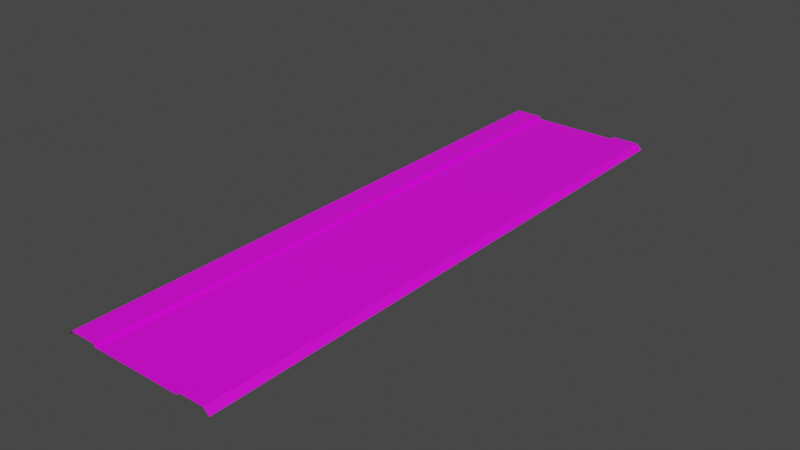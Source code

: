 # Source: RJs_Road_1_2_Basic_Segment.blend  (saved by Blender 2.92.15; exported with 4.5.12 LTS)
import bpy
from mathutils import Matrix  # noqa: F401  (used for matrix-valued properties, if any)

bpy.ops.wm.read_factory_settings(use_empty=True)
scene = bpy.context.scene
scene.name = 'Scene'

# ---- collections
col_collection = bpy.data.collections.new('Collection'); scene.collection.children.link(col_collection)

# ---- images (referenced by path relative to the original .blend; pixels are not part of the script)
import os
ASSET_DIR = os.environ.get("B2B_ASSET_DIR", "")  # directory of the original .blend (textures are referenced by path, not embedded)
HERE = os.path.dirname(os.path.abspath(__file__))  # packed textures are extracted next to this script under _unpacked/

def load_image(name, relpath, width, height, colorspace="sRGB"):
    """Load a texture the original file referenced (path relative to the .blend, or extracted next to this script)."""
    p = next((c for c in (os.path.join(HERE, relpath), os.path.join(ASSET_DIR, relpath)) if relpath and os.path.exists(c)), "")
    if p:
        img = bpy.data.images.load(p, check_existing=True)
        img.name = name
    else:  # same state as the original file: an image datablock whose file is absent (Cycles renders it pink)
        img = bpy.data.images.new(name, width, height)
        img.source = "FILE"
        img.filepath = "//" + (relpath or name)
    img.colorspace_settings.name = colorspace
    return img
img_rjs_road_basic_segment_s_d_png = load_image('RJs_Road Basic Segment_S_d.png', 'RJs_Road Basic Segment_S_d.png', 1024, 1024, 'sRGB')

# ---- materials (node trees are filled in below, after node groups)
mat_material_002 = bpy.data.materials.new('Material.002')
mat_material_002.use_transparent_shadow = False

# ---- material node trees
mat_material_002.use_nodes = True; mat_material_002.node_tree.nodes.clear()
_N = mat_material_002.node_tree.nodes; _L = mat_material_002.node_tree.links
n0 = _N.new('ShaderNodeBsdfPrincipled'); n0.name = 'Principled BSDF'; n0.location = (10, 300)
n0.distribution = 'GGX'
n0.subsurface_method = 'BURLEY'
n0.inputs[3].default_value = 1.45
n0.inputs[27].default_value = (0.0, 0.0, 0.0, 1.0)
n0.inputs[28].default_value = 1.0
n1 = _N.new('ShaderNodeOutputMaterial'); n1.name = 'Material Output'; n1.location = (300, 300)
n2 = _N.new('ShaderNodeTexImage'); n2.name = 'Image Texture'; n2.location = (-280, 280)
n2.image = img_rjs_road_basic_segment_s_d_png
_L.new(n0.outputs[0], n1.inputs[0])
_L.new(n2.outputs[0], n0.inputs[0])
n1.is_active_output = True

# ---- world
world_world = bpy.data.worlds.new('World'); scene.world = world_world
world_world.use_nodes = True; world_world.node_tree.nodes.clear()
_N = world_world.node_tree.nodes; _L = world_world.node_tree.links
n0 = _N.new('ShaderNodeOutputWorld'); n0.name = 'World Output'; n0.location = (300, 300)
n1 = _N.new('ShaderNodeBackground'); n1.name = 'Background'; n1.location = (10, 300)
n1.inputs[0].default_value = (0.05088, 0.05088, 0.05088, 1.0)
_L.new(n1.outputs[0], n0.inputs[0])
n0.is_active_output = True
world_world.color = (0.05088, 0.05088, 0.05088)
world_world.use_sun_shadow = False
world_world.sun_shadow_jitter_overblur = 0.0

# ---- meshes
me_plane = bpy.data.meshes.new('Plane')
me_plane.from_pydata([(5.0, 32.0, -0.3), (5.0, -32.0, -0.3), (5.0, 32.0, 0.001), (5.0, -32.0, 0.001), (8.0, 32.0, 0.001), (8.0, -32.0, 0.001), (8.6, 32.0, -0.6), (8.6, -32.0, -0.6), (5.0, -30.0, -0.3), (5.0, -28.0, -0.3), (5.0, -26.0, -0.3), (5.0, -24.0, -0.3), (5.0, -22.0, -0.3), (5.0, -20.0, -0.3), (5.0, -18.0, -0.3), (5.0, -16.0, -0.3), (5.0, -14.0, -0.3), (5.0, -12.0, -0.3), (5.0, -10.0, -0.3), (5.0, -8.0, -0.3), (5.0, -6.0, -0.3), (5.0, -4.0, -0.3), (5.0, -2.0, -0.3), (5.0, 7.55e-07, -0.3), (5.0, 2.0, -0.3), (5.0, 4.0, -0.3), (5.0, 6.0, -0.3), (5.0, 8.0, -0.3), (5.0, 10.0, -0.3), (5.0, 12.0, -0.3), (5.0, 14.0, -0.3), (5.0, 16.0, -0.3), (5.0, 18.0, -0.3), (5.0, 20.0, -0.3), (5.0, 22.0, -0.3), (5.0, 24.0, -0.3), (5.0, 26.0, -0.3), (5.0, 28.0, -0.3), (5.0, 30.0, -0.3), (5.0, -30.0, 0.001), (5.0, -28.0, 0.001), (5.0, -26.0, 0.001), (5.0, -24.0, 0.001), (5.0, -22.0, 0.001), (5.0, -20.0, 0.001), (5.0, -18.0, 0.001), (5.0, -16.0, 0.001), (5.0, -14.0, 0.001), (5.0, -12.0, 0.001), (5.0, -10.0, 0.001), (5.0, -8.0, 0.001), (5.0, -6.0, 0.001), (5.0, -4.0, 0.001), (5.0, -2.0, 0.001), (5.0, 7.55e-07, 0.001), (5.0, 2.0, 0.001), (5.0, 4.0, 0.001), (5.0, 6.0, 0.001), (5.0, 8.0, 0.001), (5.0, 10.0, 0.001), (5.0, 12.0, 0.001), (5.0, 14.0, 0.001), (5.0, 16.0, 0.001), (5.0, 18.0, 0.001), (5.0, 20.0, 0.001), (5.0, 22.0, 0.001), (5.0, 24.0, 0.001), (5.0, 26.0, 0.001), (5.0, 28.0, 0.001), (5.0, 30.0, 0.001), (8.0, -30.0, 0.001), (8.0, -28.0, 0.001), (8.0, -26.0, 0.001), (8.0, -24.0, 0.001), (8.0, -22.0, 0.001), (8.0, -20.0, 0.001), (8.0, -18.0, 0.001), (8.0, -16.0, 0.001), (8.0, -14.0, 0.001), (8.0, -12.0, 0.001), (8.0, -10.0, 0.001), (8.0, -8.0, 0.001), (8.0, -6.0, 0.001), (8.0, -4.0, 0.001), (8.0, -2.0, 0.001), (8.0, 1.208e-06, 0.001), (8.0, 2.0, 0.001), (8.0, 4.0, 0.001), (8.0, 6.0, 0.001), (8.0, 8.0, 0.001), (8.0, 10.0, 0.001), (8.0, 12.0, 0.001), (8.0, 14.0, 0.001), (8.0, 16.0, 0.001), (8.0, 18.0, 0.001), (8.0, 20.0, 0.001), (8.0, 22.0, 0.001), (8.0, 24.0, 0.001), (8.0, 26.0, 0.001), (8.0, 28.0, 0.001), (8.0, 30.0, 0.001), (8.6, -30.0, -0.6), (8.6, -28.0, -0.6), (8.6, -26.0, -0.6), (8.6, -24.0, -0.6), (8.6, -22.0, -0.6), (8.6, -20.0, -0.6), (8.6, -18.0, -0.6), (8.6, -16.0, -0.6), (8.6, -14.0, -0.6), (8.6, -12.0, -0.6), (8.6, -10.0, -0.6), (8.6, -8.0, -0.6), (8.6, -6.0, -0.6), (8.6, -4.0, -0.6), (8.6, -2.0, -0.6), (8.6, 1.299e-06, -0.6), (8.6, 2.0, -0.6), (8.6, 4.0, -0.6), (8.6, 6.0, -0.6), (8.6, 8.0, -0.6), (8.6, 10.0, -0.6), (8.6, 12.0, -0.6), (8.6, 14.0, -0.6), (8.6, 16.0, -0.6), (8.6, 18.0, -0.6), (8.6, 20.0, -0.6), (8.6, 22.0, -0.6), (8.6, 24.0, -0.6), (8.6, 26.0, -0.6), (8.6, 28.0, -0.6), (8.6, 30.0, -0.6), (-5.0, 32.0, -0.3), (4.085e-07, 32.0, -0.3), (-5.0, -32.0, -0.3), (1.007e-05, -32.0, -0.3), (-5.0, 32.0, 0.001), (-5.0, -32.0, 0.001), (-8.0, 32.0, 0.001), (-8.0, -32.0, 0.001), (-8.6, 32.0, -0.6), (-8.6, -32.0, -0.6), (-5.0, -30.0, -0.3), (-5.0, -28.0, -0.3), (-5.0, -26.0, -0.3), (-5.0, -24.0, -0.3), (-5.0, -22.0, -0.3), (-5.0, -20.0, -0.3), (-5.0, -18.0, -0.3), (-5.0, -16.0, -0.3), (-5.0, -14.0, -0.3), (-5.0, -12.0, -0.3), (-5.0, -10.0, -0.3), (-5.0, -8.0, -0.3), (-5.0, -6.0, -0.3), (-5.0, -4.0, -0.3), (-5.0, -2.0, -0.3), (-5.0, -7.55e-07, -0.3), (-5.0, 2.0, -0.3), (-5.0, 4.0, -0.3), (-5.0, 6.0, -0.3), (-5.0, 8.0, -0.3), (-5.0, 10.0, -0.3), (-5.0, 12.0, -0.3), (-5.0, 14.0, -0.3), (-5.0, 16.0, -0.3), (-5.0, 18.0, -0.3), (-5.0, 20.0, -0.3), (-5.0, 22.0, -0.3), (-5.0, 24.0, -0.3), (-5.0, 26.0, -0.3), (-5.0, 28.0, -0.3), (-5.0, 30.0, -0.3), (7.105e-07, 30.0, -0.3), (1.013e-06, 28.0, -0.3), (1.315e-06, 26.0, -0.3), (1.616e-06, 24.0, -0.3), (1.918e-06, 22.0, -0.3), (2.22e-06, 20.0, -0.3), (2.522e-06, 18.0, -0.3), (2.824e-06, 16.0, -0.3), (3.126e-06, 14.0, -0.3), (3.428e-06, 12.0, -0.3), (3.73e-06, 10.0, -0.3), (4.032e-06, 8.0, -0.3), (4.334e-06, 6.0, -0.3), (4.636e-06, 4.0, -0.3), (4.938e-06, 2.0, -0.3), (5.24e-06, 3.956e-13, -0.3), (5.542e-06, -2.0, -0.3), (5.844e-06, -4.0, -0.3), (6.146e-06, -6.0, -0.3), (6.448e-06, -8.0, -0.3), (6.75e-06, -10.0, -0.3), (7.052e-06, -12.0, -0.3), (7.354e-06, -14.0, -0.3), (7.656e-06, -16.0, -0.3), (7.958e-06, -18.0, -0.3), (8.26e-06, -20.0, -0.3), (8.562e-06, -22.0, -0.3), (8.864e-06, -24.0, -0.3), (9.166e-06, -26.0, -0.3), (9.468e-06, -28.0, -0.3), (9.77e-06, -30.0, -0.3), (-5.0, -30.0, 0.001), (-5.0, -28.0, 0.001), (-5.0, -26.0, 0.001), (-5.0, -24.0, 0.001), (-5.0, -22.0, 0.001), (-5.0, -20.0, 0.001), (-5.0, -18.0, 0.001), (-5.0, -16.0, 0.001), (-5.0, -14.0, 0.001), (-5.0, -12.0, 0.001), (-5.0, -10.0, 0.001), (-5.0, -8.0, 0.001), (-5.0, -6.0, 0.001), (-5.0, -4.0, 0.001), (-5.0, -2.0, 0.001), (-5.0, -7.55e-07, 0.001), (-5.0, 2.0, 0.001), (-5.0, 4.0, 0.001), (-5.0, 6.0, 0.001), (-5.0, 8.0, 0.001), (-5.0, 10.0, 0.001), (-5.0, 12.0, 0.001), (-5.0, 14.0, 0.001), (-5.0, 16.0, 0.001), (-5.0, 18.0, 0.001), (-5.0, 20.0, 0.001), (-5.0, 22.0, 0.001), (-5.0, 24.0, 0.001), (-5.0, 26.0, 0.001), (-5.0, 28.0, 0.001), (-5.0, 30.0, 0.001), (-8.0, -30.0, 0.001), (-8.0, -28.0, 0.001), (-8.0, -26.0, 0.001), (-8.0, -24.0, 0.001), (-8.0, -22.0, 0.001), (-8.0, -20.0, 0.001), (-8.0, -18.0, 0.001), (-8.0, -16.0, 0.001), (-8.0, -14.0, 0.001), (-8.0, -12.0, 0.001), (-8.0, -10.0, 0.001), (-8.0, -8.0, 0.001), (-8.0, -6.0, 0.001), (-8.0, -4.0, 0.001), (-8.0, -2.0, 0.001), (-8.0, -1.208e-06, 0.001), (-8.0, 2.0, 0.001), (-8.0, 4.0, 0.001), (-8.0, 6.0, 0.001), (-8.0, 8.0, 0.001), (-8.0, 10.0, 0.001), (-8.0, 12.0, 0.001), (-8.0, 14.0, 0.001), (-8.0, 16.0, 0.001), (-8.0, 18.0, 0.001), (-8.0, 20.0, 0.001), (-8.0, 22.0, 0.001), (-8.0, 24.0, 0.001), (-8.0, 26.0, 0.001), (-8.0, 28.0, 0.001), (-8.0, 30.0, 0.001), (-8.6, -30.0, -0.6), (-8.6, -28.0, -0.6), (-8.6, -26.0, -0.6), (-8.6, -24.0, -0.6), (-8.6, -22.0, -0.6), (-8.6, -20.0, -0.6), (-8.6, -18.0, -0.6), (-8.6, -16.0, -0.6), (-8.6, -14.0, -0.6), (-8.6, -12.0, -0.6), (-8.6, -10.0, -0.6), (-8.6, -8.0, -0.6), (-8.6, -6.0, -0.6), (-8.6, -4.0, -0.6), (-8.6, -2.0, -0.6), (-8.6, -1.299e-06, -0.6), (-8.6, 2.0, -0.6), (-8.6, 4.0, -0.6), (-8.6, 6.0, -0.6), (-8.6, 8.0, -0.6), (-8.6, 10.0, -0.6), (-8.6, 12.0, -0.6), (-8.6, 14.0, -0.6), (-8.6, 16.0, -0.6), (-8.6, 18.0, -0.6), (-8.6, 20.0, -0.6), (-8.6, 22.0, -0.6), (-8.6, 24.0, -0.6), (-8.6, 26.0, -0.6), (-8.6, 28.0, -0.6), (-8.6, 30.0, -0.6)], [], [(203, 1, 8), (1, 39, 8), (3, 70, 39), (5, 101, 70), (100, 6, 4), (99, 131, 100), (98, 130, 99), (97, 129, 98), (96, 128, 97), (95, 127, 96), (94, 126, 95), (93, 125, 94), (92, 124, 93), (91, 123, 92), (90, 122, 91), (89, 121, 90), (88, 120, 89), (87, 119, 88), (86, 118, 87), (85, 117, 86), (84, 116, 85), (83, 115, 84), (82, 114, 83), (81, 113, 82), (80, 112, 81), (79, 111, 80), (78, 110, 79), (77, 109, 78), (76, 108, 77), (75, 107, 76), (74, 106, 75), (73, 105, 74), (72, 104, 73), (71, 103, 72), (70, 102, 71), (69, 4, 2), (68, 100, 69), (67, 99, 68), (66, 98, 67), (65, 97, 66), (64, 96, 65), (63, 95, 64), (62, 94, 63), (61, 93, 62), (60, 92, 61), (59, 91, 60), (58, 90, 59), (57, 89, 58), (56, 88, 57), (55, 87, 56), (54, 86, 55), (53, 85, 54), (52, 84, 53), (51, 83, 52), (50, 82, 51), (49, 81, 50), (48, 80, 49), (47, 79, 48), (46, 78, 47), (45, 77, 46), (44, 76, 45), (43, 75, 44), (42, 74, 43), (41, 73, 42), (40, 72, 41), (39, 71, 40), (38, 2, 0), (37, 69, 38), (36, 68, 37), (35, 67, 36), (34, 66, 35), (33, 65, 34), (32, 64, 33), (31, 63, 32), (30, 62, 31), (29, 61, 30), (28, 60, 29), (27, 59, 28), (26, 58, 27), (25, 57, 26), (24, 56, 25), (23, 55, 24), (22, 54, 23), (21, 53, 22), (20, 52, 21), (19, 51, 20), (18, 50, 19), (17, 49, 18), (16, 48, 17), (15, 47, 16), (14, 46, 15), (13, 45, 14), (12, 44, 13), (11, 43, 12), (10, 42, 11), (9, 41, 10), (8, 40, 9), (133, 38, 0), (173, 37, 38), (174, 36, 37), (175, 35, 36), (176, 34, 35), (177, 33, 34), (178, 32, 33), (179, 31, 32), (180, 30, 31), (181, 29, 30), (182, 28, 29), (183, 27, 28), (184, 26, 27), (185, 25, 26), (186, 24, 25), (187, 23, 24), (188, 22, 23), (189, 21, 22), (190, 20, 21), (191, 19, 20), (192, 18, 19), (193, 17, 18), (194, 16, 17), (195, 15, 16), (196, 14, 15), (197, 13, 14), (198, 12, 13), (199, 11, 12), (200, 10, 11), (201, 9, 10), (202, 8, 9), (134, 203, 142), (204, 134, 142), (235, 137, 204), (266, 139, 235), (140, 265, 138), (296, 264, 265), (295, 263, 264), (294, 262, 263), (293, 261, 262), (292, 260, 261), (291, 259, 260), (290, 258, 259), (289, 257, 258), (288, 256, 257), (287, 255, 256), (286, 254, 255), (285, 253, 254), (284, 252, 253), (283, 251, 252), (282, 250, 251), (281, 249, 250), (280, 248, 249), (279, 247, 248), (278, 246, 247), (277, 245, 246), (276, 244, 245), (275, 243, 244), (274, 242, 243), (273, 241, 242), (272, 240, 241), (271, 239, 240), (270, 238, 239), (269, 237, 238), (268, 236, 237), (267, 235, 236), (138, 234, 136), (265, 233, 234), (264, 232, 233), (263, 231, 232), (262, 230, 231), (261, 229, 230), (260, 228, 229), (259, 227, 228), (258, 226, 227), (257, 225, 226), (256, 224, 225), (255, 223, 224), (254, 222, 223), (253, 221, 222), (252, 220, 221), (251, 219, 220), (250, 218, 219), (249, 217, 218), (248, 216, 217), (247, 215, 216), (246, 214, 215), (245, 213, 214), (244, 212, 213), (243, 211, 212), (242, 210, 211), (241, 209, 210), (240, 208, 209), (239, 207, 208), (238, 206, 207), (237, 205, 206), (236, 204, 205), (136, 172, 132), (234, 171, 172), (233, 170, 171), (232, 169, 170), (231, 168, 169), (230, 167, 168), (229, 166, 167), (228, 165, 166), (227, 164, 165), (226, 163, 164), (225, 162, 163), (224, 161, 162), (223, 160, 161), (222, 159, 160), (221, 158, 159), (220, 157, 158), (219, 156, 157), (218, 155, 156), (217, 154, 155), (216, 153, 154), (215, 152, 153), (214, 151, 152), (213, 150, 151), (212, 149, 150), (211, 148, 149), (210, 147, 148), (209, 146, 147), (208, 145, 146), (207, 144, 145), (206, 143, 144), (205, 142, 143), (172, 133, 132), (171, 173, 172), (170, 174, 171), (169, 175, 170), (168, 176, 169), (167, 177, 168), (166, 178, 167), (165, 179, 166), (164, 180, 165), (163, 181, 164), (162, 182, 163), (161, 183, 162), (160, 184, 161), (159, 185, 160), (158, 186, 159), (157, 187, 158), (156, 188, 157), (155, 189, 156), (154, 190, 155), (153, 191, 154), (152, 192, 153), (151, 193, 152), (150, 194, 151), (149, 195, 150), (148, 196, 149), (147, 197, 148), (146, 198, 147), (145, 199, 146), (144, 200, 145), (143, 201, 144), (142, 202, 143), (203, 135, 1), (1, 3, 39), (3, 5, 70), (5, 7, 101), (100, 131, 6), (99, 130, 131), (98, 129, 130), (97, 128, 129), (96, 127, 128), (95, 126, 127), (94, 125, 126), (93, 124, 125), (92, 123, 124), (91, 122, 123), (90, 121, 122), (89, 120, 121), (88, 119, 120), (87, 118, 119), (86, 117, 118), (85, 116, 117), (84, 115, 116), (83, 114, 115), (82, 113, 114), (81, 112, 113), (80, 111, 112), (79, 110, 111), (78, 109, 110), (77, 108, 109), (76, 107, 108), (75, 106, 107), (74, 105, 106), (73, 104, 105), (72, 103, 104), (71, 102, 103), (70, 101, 102), (69, 100, 4), (68, 99, 100), (67, 98, 99), (66, 97, 98), (65, 96, 97), (64, 95, 96), (63, 94, 95), (62, 93, 94), (61, 92, 93), (60, 91, 92), (59, 90, 91), (58, 89, 90), (57, 88, 89), (56, 87, 88), (55, 86, 87), (54, 85, 86), (53, 84, 85), (52, 83, 84), (51, 82, 83), (50, 81, 82), (49, 80, 81), (48, 79, 80), (47, 78, 79), (46, 77, 78), (45, 76, 77), (44, 75, 76), (43, 74, 75), (42, 73, 74), (41, 72, 73), (40, 71, 72), (39, 70, 71), (38, 69, 2), (37, 68, 69), (36, 67, 68), (35, 66, 67), (34, 65, 66), (33, 64, 65), (32, 63, 64), (31, 62, 63), (30, 61, 62), (29, 60, 61), (28, 59, 60), (27, 58, 59), (26, 57, 58), (25, 56, 57), (24, 55, 56), (23, 54, 55), (22, 53, 54), (21, 52, 53), (20, 51, 52), (19, 50, 51), (18, 49, 50), (17, 48, 49), (16, 47, 48), (15, 46, 47), (14, 45, 46), (13, 44, 45), (12, 43, 44), (11, 42, 43), (10, 41, 42), (9, 40, 41), (8, 39, 40), (133, 173, 38), (173, 174, 37), (174, 175, 36), (175, 176, 35), (176, 177, 34), (177, 178, 33), (178, 179, 32), (179, 180, 31), (180, 181, 30), (181, 182, 29), (182, 183, 28), (183, 184, 27), (184, 185, 26), (185, 186, 25), (186, 187, 24), (187, 188, 23), (188, 189, 22), (189, 190, 21), (190, 191, 20), (191, 192, 19), (192, 193, 18), (193, 194, 17), (194, 195, 16), (195, 196, 15), (196, 197, 14), (197, 198, 13), (198, 199, 12), (199, 200, 11), (200, 201, 10), (201, 202, 9), (202, 203, 8), (134, 135, 203), (204, 137, 134), (235, 139, 137), (266, 141, 139), (140, 296, 265), (296, 295, 264), (295, 294, 263), (294, 293, 262), (293, 292, 261), (292, 291, 260), (291, 290, 259), (290, 289, 258), (289, 288, 257), (288, 287, 256), (287, 286, 255), (286, 285, 254), (285, 284, 253), (284, 283, 252), (283, 282, 251), (282, 281, 250), (281, 280, 249), (280, 279, 248), (279, 278, 247), (278, 277, 246), (277, 276, 245), (276, 275, 244), (275, 274, 243), (274, 273, 242), (273, 272, 241), (272, 271, 240), (271, 270, 239), (270, 269, 238), (269, 268, 237), (268, 267, 236), (267, 266, 235), (138, 265, 234), (265, 264, 233), (264, 263, 232), (263, 262, 231), (262, 261, 230), (261, 260, 229), (260, 259, 228), (259, 258, 227), (258, 257, 226), (257, 256, 225), (256, 255, 224), (255, 254, 223), (254, 253, 222), (253, 252, 221), (252, 251, 220), (251, 250, 219), (250, 249, 218), (249, 248, 217), (248, 247, 216), (247, 246, 215), (246, 245, 214), (245, 244, 213), (244, 243, 212), (243, 242, 211), (242, 241, 210), (241, 240, 209), (240, 239, 208), (239, 238, 207), (238, 237, 206), (237, 236, 205), (236, 235, 204), (136, 234, 172), (234, 233, 171), (233, 232, 170), (232, 231, 169), (231, 230, 168), (230, 229, 167), (229, 228, 166), (228, 227, 165), (227, 226, 164), (226, 225, 163), (225, 224, 162), (224, 223, 161), (223, 222, 160), (222, 221, 159), (221, 220, 158), (220, 219, 157), (219, 218, 156), (218, 217, 155), (217, 216, 154), (216, 215, 153), (215, 214, 152), (214, 213, 151), (213, 212, 150), (212, 211, 149), (211, 210, 148), (210, 209, 147), (209, 208, 146), (208, 207, 145), (207, 206, 144), (206, 205, 143), (205, 204, 142), (172, 173, 133), (171, 174, 173), (170, 175, 174), (169, 176, 175), (168, 177, 176), (167, 178, 177), (166, 179, 178), (165, 180, 179), (164, 181, 180), (163, 182, 181), (162, 183, 182), (161, 184, 183), (160, 185, 184), (159, 186, 185), (158, 187, 186), (157, 188, 187), (156, 189, 188), (155, 190, 189), (154, 191, 190), (153, 192, 191), (152, 193, 192), (151, 194, 193), (150, 195, 194), (149, 196, 195), (148, 197, 196), (147, 198, 197), (146, 199, 198), (145, 200, 199), (144, 201, 200), (143, 202, 201), (142, 203, 202)])
_uv = me_plane.uv_layers.new(name='UVMap')
_uv.uv.foreach_set('vector', [0.5126, 0.03125, 0.5797, 0.0, 0.5797, 0.03125, 0.06654, 1.0, 0.06289, 0.9688, 0.06654, 0.9688, 0.05856, 0.0, 0.0009118, 0.03125, 0.05856, 0.03125, 0.01481, 0.0, 0.02807, 0.03125, 0.01481, 0.03125, 0.01481, 0.9688, 0.02807, 1.0, 0.01481, 1.0, 0.01481, 0.9375, 0.02807, 0.9688, 0.01481, 0.9688, 0.01481, 0.9062, 0.02807, 0.9375, 0.01481, 0.9375, 0.01481, 0.875, 0.02807, 0.9062, 0.01481, 0.9062, 0.01481, 0.8438, 0.02807, 0.875, 0.01481, 0.875, 0.01481, 0.8125, 0.02807, 0.8438, 0.01481, 0.8438, 0.01481, 0.7812, 0.02807, 0.8125, 0.01481, 0.8125, 0.01481, 0.75, 0.02807, 0.7812, 0.01481, 0.7812, 0.01481, 0.7188, 0.02807, 0.75, 0.01481, 0.75, 0.01481, 0.6875, 0.02807, 0.7188, 0.01481, 0.7188, 0.01481, 0.6562, 0.02807, 0.6875, 0.01481, 0.6875, 0.01481, 0.625, 0.02807, 0.6562, 0.01481, 0.6562, 0.01481, 0.5938, 0.02807, 0.625, 0.01481, 0.625, 0.01481, 0.5625, 0.02807, 0.5938, 0.01481, 0.5938, 0.01481, 0.5312, 0.02807, 0.5625, 0.01481, 0.5625, 0.01481, 0.5, 0.02807, 0.5312, 0.01481, 0.5312, 0.01481, 0.4688, 0.02807, 0.5, 0.01481, 0.5, 0.01481, 0.4375, 0.02807, 0.4688, 0.01481, 0.4688, 0.01481, 0.4062, 0.02807, 0.4375, 0.01481, 0.4375, 0.01481, 0.375, 0.02807, 0.4062, 0.01481, 0.4062, 0.01481, 0.3438, 0.02807, 0.375, 0.01481, 0.375, 0.01481, 0.3125, 0.02807, 0.3438, 0.01481, 0.3438, 0.01481, 0.2812, 0.02807, 0.3125, 0.01481, 0.3125, 0.01481, 0.25, 0.02807, 0.2812, 0.01481, 0.2812, 0.01481, 0.2188, 0.02807, 0.25, 0.01481, 0.25, 0.01481, 0.1875, 0.02807, 0.2188, 0.01481, 0.2188, 0.01481, 0.1562, 0.02807, 0.1875, 0.01481, 0.1875, 0.01481, 0.125, 0.02807, 0.1562, 0.01481, 0.1562, 0.01481, 0.09375, 0.02807, 0.125, 0.01481, 0.125, 0.01481, 0.0625, 0.02807, 0.09375, 0.01481, 0.09375, 0.01481, 0.03125, 0.02807, 0.0625, 0.01481, 0.0625, 0.05856, 0.9688, 0.0009118, 1.0, 0.05856, 1.0, 0.05856, 0.9375, 0.0009118, 0.9688, 0.05856, 0.9688, 0.05856, 0.9062, 0.0009118, 0.9375, 0.05856, 0.9375, 0.05856, 0.875, 0.0009118, 0.9062, 0.05856, 0.9062, 0.05856, 0.8438, 0.0009118, 0.875, 0.05856, 0.875, 0.05856, 0.8125, 0.0009118, 0.8438, 0.05856, 0.8438, 0.05856, 0.7812, 0.0009118, 0.8125, 0.05856, 0.8125, 0.05856, 0.75, 0.0009118, 0.7812, 0.05856, 0.7812, 0.05856, 0.7188, 0.0009118, 0.75, 0.05856, 0.75, 0.05856, 0.6875, 0.0009118, 0.7188, 0.05856, 0.7188, 0.05856, 0.6562, 0.0009118, 0.6875, 0.05856, 0.6875, 0.05856, 0.625, 0.0009118, 0.6562, 0.05856, 0.6562, 0.05856, 0.5938, 0.0009118, 0.625, 0.05856, 0.625, 0.05856, 0.5625, 0.0009118, 0.5938, 0.05856, 0.5938, 0.05856, 0.5312, 0.0009118, 0.5625, 0.05856, 0.5625, 0.05856, 0.5, 0.0009118, 0.5312, 0.05856, 0.5312, 0.05856, 0.4688, 0.0009118, 0.5, 0.05856, 0.5, 0.05856, 0.4375, 0.0009118, 0.4688, 0.05856, 0.4688, 0.05856, 0.4062, 0.0009118, 0.4375, 0.05856, 0.4375, 0.05856, 0.375, 0.0009118, 0.4062, 0.05856, 0.4062, 0.05856, 0.3438, 0.0009118, 0.375, 0.05856, 0.375, 0.05856, 0.3125, 0.0009118, 0.3438, 0.05856, 0.3438, 0.05856, 0.2812, 0.0009118, 0.3125, 0.05856, 0.3125, 0.05856, 0.25, 0.0009118, 0.2812, 0.05856, 0.2812, 0.05856, 0.2188, 0.0009118, 0.25, 0.05856, 0.25, 0.05856, 0.1875, 0.0009118, 0.2188, 0.05856, 0.2188, 0.05856, 0.1562, 0.0009118, 0.1875, 0.05856, 0.1875, 0.05856, 0.125, 0.0009118, 0.1562, 0.05856, 0.1562, 0.05856, 0.09375, 0.0009118, 0.125, 0.05856, 0.125, 0.05856, 0.0625, 0.0009118, 0.09375, 0.05856, 0.09375, 0.05856, 0.03125, 0.0009118, 0.0625, 0.05856, 0.0625, 0.06654, 0.03125, 0.06289, 0.0, 0.06654, 0.0, 0.06654, 0.0625, 0.06289, 0.03125, 0.06654, 0.03125, 0.06654, 0.09375, 0.06289, 0.0625, 0.06654, 0.0625, 0.06654, 0.125, 0.06289, 0.09375, 0.06654, 0.09375, 0.06654, 0.1562, 0.06289, 0.125, 0.06654, 0.125, 0.06654, 0.1875, 0.06289, 0.1562, 0.06654, 0.1562, 0.06654, 0.2188, 0.06289, 0.1875, 0.06654, 0.1875, 0.06654, 0.25, 0.06289, 0.2188, 0.06654, 0.2188, 0.06654, 0.2812, 0.06289, 0.25, 0.06654, 0.25, 0.06654, 0.3125, 0.06289, 0.2812, 0.06654, 0.2812, 0.06654, 0.3438, 0.06289, 0.3125, 0.06654, 0.3125, 0.06654, 0.375, 0.06289, 0.3438, 0.06654, 0.3438, 0.06654, 0.4062, 0.06289, 0.375, 0.06654, 0.375, 0.06654, 0.4375, 0.06289, 0.4062, 0.06654, 0.4062, 0.06654, 0.4688, 0.06289, 0.4375, 0.06654, 0.4375, 0.06654, 0.5, 0.06289, 0.4688, 0.06654, 0.4688, 0.06654, 0.5312, 0.06289, 0.5, 0.06654, 0.5, 0.06654, 0.5625, 0.06289, 0.5312, 0.06654, 0.5312, 0.06654, 0.5938, 0.06289, 0.5625, 0.06654, 0.5625, 0.06654, 0.625, 0.06289, 0.5938, 0.06654, 0.5938, 0.06654, 0.6562, 0.06289, 0.625, 0.06654, 0.625, 0.06654, 0.6875, 0.06289, 0.6562, 0.06654, 0.6562, 0.06654, 0.7188, 0.06289, 0.6875, 0.06654, 0.6875, 0.06654, 0.75, 0.06289, 0.7188, 0.06654, 0.7188, 0.06654, 0.7812, 0.06289, 0.75, 0.06654, 0.75, 0.06654, 0.8125, 0.06289, 0.7812, 0.06654, 0.7812, 0.06654, 0.8438, 0.06289, 0.8125, 0.06654, 0.8125, 0.06654, 0.875, 0.06289, 0.8438, 0.06654, 0.8438, 0.06654, 0.9062, 0.06289, 0.875, 0.06654, 0.875, 0.06654, 0.9375, 0.06289, 0.9062, 0.06654, 0.9062, 0.06654, 0.9688, 0.06289, 0.9375, 0.06654, 0.9375, 0.5126, 1.0, 0.5797, 0.9688, 0.5797, 1.0, 0.5126, 0.9688, 0.5797, 0.9375, 0.5797, 0.9688, 0.5126, 0.9375, 0.5797, 0.9062, 0.5797, 0.9375, 0.5126, 0.9062, 0.5797, 0.875, 0.5797, 0.9062, 0.5126, 0.875, 0.5797, 0.8438, 0.5797, 0.875, 0.5126, 0.8438, 0.5797, 0.8125, 0.5797, 0.8438, 0.5126, 0.8125, 0.5797, 0.7812, 0.5797, 0.8125, 0.5126, 0.7812, 0.5797, 0.75, 0.5797, 0.7812, 0.5126, 0.75, 0.5797, 0.7188, 0.5797, 0.75, 0.5126, 0.7188, 0.5797, 0.6875, 0.5797, 0.7188, 0.5126, 0.6875, 0.5797, 0.6562, 0.5797, 0.6875, 0.5126, 0.6562, 0.5797, 0.625, 0.5797, 0.6562, 0.5126, 0.625, 0.5797, 0.5938, 0.5797, 0.625, 0.5126, 0.5938, 0.5797, 0.5625, 0.5797, 0.5938, 0.5126, 0.5625, 0.5797, 0.5312, 0.5797, 0.5625, 0.5126, 0.5312, 0.5797, 0.5, 0.5797, 0.5312, 0.5126, 0.5, 0.5797, 0.4688, 0.5797, 0.5, 0.5126, 0.4688, 0.5797, 0.4375, 0.5797, 0.4688, 0.5126, 0.4375, 0.5797, 0.4062, 0.5797, 0.4375, 0.5126, 0.4062, 0.5797, 0.375, 0.5797, 0.4062, 0.5126, 0.375, 0.5797, 0.3438, 0.5797, 0.375, 0.5126, 0.3438, 0.5797, 0.3125, 0.5797, 0.3438, 0.5126, 0.3125, 0.5797, 0.2812, 0.5797, 0.3125, 0.5126, 0.2812, 0.5797, 0.25, 0.5797, 0.2812, 0.5126, 0.25, 0.5797, 0.2188, 0.5797, 0.25, 0.5126, 0.2188, 0.5797, 0.1875, 0.5797, 0.2188, 0.5126, 0.1875, 0.5797, 0.1562, 0.5797, 0.1875, 0.5126, 0.1562, 0.5797, 0.125, 0.5797, 0.1562, 0.5126, 0.125, 0.5797, 0.09375, 0.5797, 0.125, 0.5126, 0.09375, 0.5797, 0.0625, 0.5797, 0.09375, 0.5126, 0.0625, 0.5797, 0.03125, 0.5797, 0.0625, 0.4455, 0.0, 0.5126, 0.03125, 0.4455, 0.03125, 0.05925, 0.03125, 0.06289, 0.0, 0.06289, 0.03125, 0.0009118, 0.03125, 0.05856, 0.0, 0.05856, 0.03125, 0.01481, 0.9688, 0.00155, 1.0, 0.00155, 0.9688, 0.01481, 0.0, 0.00155, 0.03125, 0.00155, 0.0, 0.01481, 0.03125, 0.00155, 0.0625, 0.00155, 0.03125, 0.01481, 0.0625, 0.00155, 0.09375, 0.00155, 0.0625, 0.01481, 0.09375, 0.00155, 0.125, 0.00155, 0.09375, 0.01481, 0.125, 0.00155, 0.1562, 0.00155, 0.125, 0.01481, 0.1562, 0.00155, 0.1875, 0.00155, 0.1562, 0.01481, 0.1875, 0.00155, 0.2188, 0.00155, 0.1875, 0.01481, 0.2188, 0.00155, 0.25, 0.00155, 0.2188, 0.01481, 0.25, 0.00155, 0.2812, 0.00155, 0.25, 0.01481, 0.2812, 0.00155, 0.3125, 0.00155, 0.2812, 0.01481, 0.3125, 0.00155, 0.3438, 0.00155, 0.3125, 0.01481, 0.3438, 0.00155, 0.375, 0.00155, 0.3438, 0.01481, 0.375, 0.00155, 0.4062, 0.00155, 0.375, 0.01481, 0.4062, 0.00155, 0.4375, 0.00155, 0.4062, 0.01481, 0.4375, 0.00155, 0.4688, 0.00155, 0.4375, 0.01481, 0.4688, 0.00155, 0.5, 0.00155, 0.4688, 0.01481, 0.5, 0.00155, 0.5312, 0.00155, 0.5, 0.01481, 0.5312, 0.00155, 0.5625, 0.00155, 0.5312, 0.01481, 0.5625, 0.00155, 0.5938, 0.00155, 0.5625, 0.01481, 0.5938, 0.00155, 0.625, 0.00155, 0.5938, 0.01481, 0.625, 0.00155, 0.6562, 0.00155, 0.625, 0.01481, 0.6562, 0.00155, 0.6875, 0.00155, 0.6562, 0.01481, 0.6875, 0.00155, 0.7188, 0.00155, 0.6875, 0.01481, 0.7188, 0.00155, 0.75, 0.00155, 0.7188, 0.01481, 0.75, 0.00155, 0.7812, 0.00155, 0.75, 0.01481, 0.7812, 0.00155, 0.8125, 0.00155, 0.7812, 0.01481, 0.8125, 0.00155, 0.8438, 0.00155, 0.8125, 0.01481, 0.8438, 0.00155, 0.875, 0.00155, 0.8438, 0.01481, 0.875, 0.00155, 0.9062, 0.00155, 0.875, 0.01481, 0.9062, 0.00155, 0.9375, 0.00155, 0.9062, 0.01481, 0.9375, 0.00155, 0.9688, 0.00155, 0.9375, 0.0009118, 1.0, 0.05856, 0.9688, 0.05856, 1.0, 0.0009118, 0.9688, 0.05856, 0.9375, 0.05856, 0.9688, 0.0009118, 0.9375, 0.05856, 0.9062, 0.05856, 0.9375, 0.0009118, 0.9062, 0.05856, 0.875, 0.05856, 0.9062, 0.0009118, 0.875, 0.05856, 0.8438, 0.05856, 0.875, 0.0009118, 0.8438, 0.05856, 0.8125, 0.05856, 0.8438, 0.0009118, 0.8125, 0.05856, 0.7812, 0.05856, 0.8125, 0.0009118, 0.7812, 0.05856, 0.75, 0.05856, 0.7812, 0.0009118, 0.75, 0.05856, 0.7188, 0.05856, 0.75, 0.0009118, 0.7188, 0.05856, 0.6875, 0.05856, 0.7188, 0.0009118, 0.6875, 0.05856, 0.6562, 0.05856, 0.6875, 0.0009118, 0.6562, 0.05856, 0.625, 0.05856, 0.6562, 0.0009118, 0.625, 0.05856, 0.5938, 0.05856, 0.625, 0.0009118, 0.5938, 0.05856, 0.5625, 0.05856, 0.5938, 0.0009118, 0.5625, 0.05856, 0.5312, 0.05856, 0.5625, 0.0009118, 0.5312, 0.05856, 0.5, 0.05856, 0.5312, 0.0009118, 0.5, 0.05856, 0.4688, 0.05856, 0.5, 0.0009118, 0.4688, 0.05856, 0.4375, 0.05856, 0.4688, 0.0009118, 0.4375, 0.05856, 0.4062, 0.05856, 0.4375, 0.0009118, 0.4062, 0.05856, 0.375, 0.05856, 0.4062, 0.0009118, 0.375, 0.05856, 0.3438, 0.05856, 0.375, 0.0009118, 0.3438, 0.05856, 0.3125, 0.05856, 0.3438, 0.0009118, 0.3125, 0.05856, 0.2812, 0.05856, 0.3125, 0.0009118, 0.2812, 0.05856, 0.25, 0.05856, 0.2812, 0.0009118, 0.25, 0.05856, 0.2188, 0.05856, 0.25, 0.0009118, 0.2188, 0.05856, 0.1875, 0.05856, 0.2188, 0.0009118, 0.1875, 0.05856, 0.1562, 0.05856, 0.1875, 0.0009118, 0.1562, 0.05856, 0.125, 0.05856, 0.1562, 0.0009118, 0.125, 0.05856, 0.09375, 0.05856, 0.125, 0.0009118, 0.09375, 0.05856, 0.0625, 0.05856, 0.09375, 0.0009118, 0.0625, 0.05856, 0.03125, 0.05856, 0.0625, 0.05925, 1.0, 0.06289, 0.9688, 0.06289, 1.0, 0.05925, 0.9688, 0.06289, 0.9375, 0.06289, 0.9688, 0.05925, 0.9375, 0.06289, 0.9062, 0.06289, 0.9375, 0.05925, 0.9062, 0.06289, 0.875, 0.06289, 0.9062, 0.05925, 0.875, 0.06289, 0.8438, 0.06289, 0.875, 0.05925, 0.8438, 0.06289, 0.8125, 0.06289, 0.8438, 0.05925, 0.8125, 0.06289, 0.7812, 0.06289, 0.8125, 0.05925, 0.7812, 0.06289, 0.75, 0.06289, 0.7812, 0.05925, 0.75, 0.06289, 0.7188, 0.06289, 0.75, 0.05925, 0.7188, 0.06289, 0.6875, 0.06289, 0.7188, 0.05925, 0.6875, 0.06289, 0.6562, 0.06289, 0.6875, 0.05925, 0.6562, 0.06289, 0.625, 0.06289, 0.6562, 0.05925, 0.625, 0.06289, 0.5938, 0.06289, 0.625, 0.05925, 0.5938, 0.06289, 0.5625, 0.06289, 0.5938, 0.05925, 0.5625, 0.06289, 0.5312, 0.06289, 0.5625, 0.05925, 0.5312, 0.06289, 0.5, 0.06289, 0.5312, 0.05925, 0.5, 0.06289, 0.4688, 0.06289, 0.5, 0.05925, 0.4688, 0.06289, 0.4375, 0.06289, 0.4688, 0.05925, 0.4375, 0.06289, 0.4062, 0.06289, 0.4375, 0.05925, 0.4062, 0.06289, 0.375, 0.06289, 0.4062, 0.05925, 0.375, 0.06289, 0.3438, 0.06289, 0.375, 0.05925, 0.3438, 0.06289, 0.3125, 0.06289, 0.3438, 0.05925, 0.3125, 0.06289, 0.2812, 0.06289, 0.3125, 0.05925, 0.2812, 0.06289, 0.25, 0.06289, 0.2812, 0.05925, 0.25, 0.06289, 0.2188, 0.06289, 0.25, 0.05925, 0.2188, 0.06289, 0.1875, 0.06289, 0.2188, 0.05925, 0.1875, 0.06289, 0.1562, 0.06289, 0.1875, 0.05925, 0.1562, 0.06289, 0.125, 0.06289, 0.1562, 0.05925, 0.125, 0.06289, 0.09375, 0.06289, 0.125, 0.05925, 0.09375, 0.06289, 0.0625, 0.06289, 0.09375, 0.05925, 0.0625, 0.06289, 0.03125, 0.06289, 0.0625, 0.4455, 0.9688, 0.5126, 1.0, 0.4455, 1.0, 0.4455, 0.9375, 0.5126, 0.9688, 0.4455, 0.9688, 0.4455, 0.9062, 0.5126, 0.9375, 0.4455, 0.9375, 0.4455, 0.875, 0.5126, 0.9062, 0.4455, 0.9062, 0.4455, 0.8438, 0.5126, 0.875, 0.4455, 0.875, 0.4455, 0.8125, 0.5126, 0.8438, 0.4455, 0.8438, 0.4455, 0.7812, 0.5126, 0.8125, 0.4455, 0.8125, 0.4455, 0.75, 0.5126, 0.7812, 0.4455, 0.7812, 0.4455, 0.7188, 0.5126, 0.75, 0.4455, 0.75, 0.4455, 0.6875, 0.5126, 0.7188, 0.4455, 0.7188, 0.4455, 0.6562, 0.5126, 0.6875, 0.4455, 0.6875, 0.4455, 0.625, 0.5126, 0.6562, 0.4455, 0.6562, 0.4455, 0.5938, 0.5126, 0.625, 0.4455, 0.625, 0.4455, 0.5625, 0.5126, 0.5938, 0.4455, 0.5938, 0.4455, 0.5312, 0.5126, 0.5625, 0.4455, 0.5625, 0.4455, 0.5, 0.5126, 0.5312, 0.4455, 0.5312, 0.4455, 0.4688, 0.5126, 0.5, 0.4455, 0.5, 0.4455, 0.4375, 0.5126, 0.4688, 0.4455, 0.4688, 0.4455, 0.4062, 0.5126, 0.4375, 0.4455, 0.4375, 0.4455, 0.375, 0.5126, 0.4062, 0.4455, 0.4062, 0.4455, 0.3438, 0.5126, 0.375, 0.4455, 0.375, 0.4455, 0.3125, 0.5126, 0.3438, 0.4455, 0.3438, 0.4455, 0.2812, 0.5126, 0.3125, 0.4455, 0.3125, 0.4455, 0.25, 0.5126, 0.2812, 0.4455, 0.2812, 0.4455, 0.2188, 0.5126, 0.25, 0.4455, 0.25, 0.4455, 0.1875, 0.5126, 0.2188, 0.4455, 0.2188, 0.4455, 0.1562, 0.5126, 0.1875, 0.4455, 0.1875, 0.4455, 0.125, 0.5126, 0.1562, 0.4455, 0.1562, 0.4455, 0.09375, 0.5126, 0.125, 0.4455, 0.125, 0.4455, 0.0625, 0.5126, 0.09375, 0.4455, 0.09375, 0.4455, 0.03125, 0.5126, 0.0625, 0.4455, 0.0625, 0.5126, 0.03125, 0.5126, 0.0, 0.5797, 0.0, 0.06654, 1.0, 0.06289, 1.0, 0.06289, 0.9688, 0.05856, 0.0, 0.0009118, 0.0, 0.0009118, 0.03125, 0.01481, 0.0, 0.02807, 0.0, 0.02807, 0.03125, 0.01481, 0.9688, 0.02807, 0.9688, 0.02807, 1.0, 0.01481, 0.9375, 0.02807, 0.9375, 0.02807, 0.9688, 0.01481, 0.9062, 0.02807, 0.9062, 0.02807, 0.9375, 0.01481, 0.875, 0.02807, 0.875, 0.02807, 0.9062, 0.01481, 0.8438, 0.02807, 0.8438, 0.02807, 0.875, 0.01481, 0.8125, 0.02807, 0.8125, 0.02807, 0.8438, 0.01481, 0.7812, 0.02807, 0.7812, 0.02807, 0.8125, 0.01481, 0.75, 0.02807, 0.75, 0.02807, 0.7812, 0.01481, 0.7188, 0.02807, 0.7188, 0.02807, 0.75, 0.01481, 0.6875, 0.02807, 0.6875, 0.02807, 0.7188, 0.01481, 0.6562, 0.02807, 0.6562, 0.02807, 0.6875, 0.01481, 0.625, 0.02807, 0.625, 0.02807, 0.6562, 0.01481, 0.5938, 0.02807, 0.5938, 0.02807, 0.625, 0.01481, 0.5625, 0.02807, 0.5625, 0.02807, 0.5938, 0.01481, 0.5312, 0.02807, 0.5312, 0.02807, 0.5625, 0.01481, 0.5, 0.02807, 0.5, 0.02807, 0.5312, 0.01481, 0.4688, 0.02807, 0.4688, 0.02807, 0.5, 0.01481, 0.4375, 0.02807, 0.4375, 0.02807, 0.4688, 0.01481, 0.4062, 0.02807, 0.4062, 0.02807, 0.4375, 0.01481, 0.375, 0.02807, 0.375, 0.02807, 0.4062, 0.01481, 0.3438, 0.02807, 0.3438, 0.02807, 0.375, 0.01481, 0.3125, 0.02807, 0.3125, 0.02807, 0.3438, 0.01481, 0.2812, 0.02807, 0.2812, 0.02807, 0.3125, 0.01481, 0.25, 0.02807, 0.25, 0.02807, 0.2812, 0.01481, 0.2188, 0.02807, 0.2188, 0.02807, 0.25, 0.01481, 0.1875, 0.02807, 0.1875, 0.02807, 0.2188, 0.01481, 0.1562, 0.02807, 0.1562, 0.02807, 0.1875, 0.01481, 0.125, 0.02807, 0.125, 0.02807, 0.1562, 0.01481, 0.09375, 0.02807, 0.09375, 0.02807, 0.125, 0.01481, 0.0625, 0.02807, 0.0625, 0.02807, 0.09375, 0.01481, 0.03125, 0.02807, 0.03125, 0.02807, 0.0625, 0.05856, 0.9688, 0.0009118, 0.9688, 0.0009118, 1.0, 0.05856, 0.9375, 0.0009118, 0.9375, 0.0009118, 0.9688, 0.05856, 0.9062, 0.0009118, 0.9062, 0.0009118, 0.9375, 0.05856, 0.875, 0.0009118, 0.875, 0.0009118, 0.9062, 0.05856, 0.8438, 0.0009118, 0.8438, 0.0009118, 0.875, 0.05856, 0.8125, 0.0009118, 0.8125, 0.0009118, 0.8438, 0.05856, 0.7812, 0.0009118, 0.7812, 0.0009118, 0.8125, 0.05856, 0.75, 0.0009118, 0.75, 0.0009118, 0.7812, 0.05856, 0.7188, 0.0009118, 0.7188, 0.0009118, 0.75, 0.05856, 0.6875, 0.0009118, 0.6875, 0.0009118, 0.7188, 0.05856, 0.6562, 0.0009118, 0.6562, 0.0009118, 0.6875, 0.05856, 0.625, 0.0009118, 0.625, 0.0009118, 0.6562, 0.05856, 0.5938, 0.0009118, 0.5938, 0.0009118, 0.625, 0.05856, 0.5625, 0.0009118, 0.5625, 0.0009118, 0.5938, 0.05856, 0.5312, 0.0009118, 0.5312, 0.0009118, 0.5625, 0.05856, 0.5, 0.0009118, 0.5, 0.0009118, 0.5312, 0.05856, 0.4688, 0.0009118, 0.4688, 0.0009118, 0.5, 0.05856, 0.4375, 0.0009118, 0.4375, 0.0009118, 0.4688, 0.05856, 0.4062, 0.0009118, 0.4062, 0.0009118, 0.4375, 0.05856, 0.375, 0.0009118, 0.375, 0.0009118, 0.4062, 0.05856, 0.3438, 0.0009118, 0.3438, 0.0009118, 0.375, 0.05856, 0.3125, 0.0009118, 0.3125, 0.0009118, 0.3438, 0.05856, 0.2812, 0.0009118, 0.2812, 0.0009118, 0.3125, 0.05856, 0.25, 0.0009118, 0.25, 0.0009118, 0.2812, 0.05856, 0.2188, 0.0009118, 0.2188, 0.0009118, 0.25, 0.05856, 0.1875, 0.0009118, 0.1875, 0.0009118, 0.2188, 0.05856, 0.1562, 0.0009118, 0.1562, 0.0009118, 0.1875, 0.05856, 0.125, 0.0009118, 0.125, 0.0009118, 0.1562, 0.05856, 0.09375, 0.0009118, 0.09375, 0.0009118, 0.125, 0.05856, 0.0625, 0.0009118, 0.0625, 0.0009118, 0.09375, 0.05856, 0.03125, 0.0009118, 0.03125, 0.0009118, 0.0625, 0.06654, 0.03125, 0.06289, 0.03125, 0.06289, 0.0, 0.06654, 0.0625, 0.06289, 0.0625, 0.06289, 0.03125, 0.06654, 0.09375, 0.06289, 0.09375, 0.06289, 0.0625, 0.06654, 0.125, 0.06289, 0.125, 0.06289, 0.09375, 0.06654, 0.1562, 0.06289, 0.1562, 0.06289, 0.125, 0.06654, 0.1875, 0.06289, 0.1875, 0.06289, 0.1562, 0.06654, 0.2188, 0.06289, 0.2188, 0.06289, 0.1875, 0.06654, 0.25, 0.06289, 0.25, 0.06289, 0.2188, 0.06654, 0.2812, 0.06289, 0.2812, 0.06289, 0.25, 0.06654, 0.3125, 0.06289, 0.3125, 0.06289, 0.2812, 0.06654, 0.3438, 0.06289, 0.3438, 0.06289, 0.3125, 0.06654, 0.375, 0.06289, 0.375, 0.06289, 0.3438, 0.06654, 0.4062, 0.06289, 0.4062, 0.06289, 0.375, 0.06654, 0.4375, 0.06289, 0.4375, 0.06289, 0.4062, 0.06654, 0.4688, 0.06289, 0.4688, 0.06289, 0.4375, 0.06654, 0.5, 0.06289, 0.5, 0.06289, 0.4688, 0.06654, 0.5312, 0.06289, 0.5312, 0.06289, 0.5, 0.06654, 0.5625, 0.06289, 0.5625, 0.06289, 0.5312, 0.06654, 0.5938, 0.06289, 0.5938, 0.06289, 0.5625, 0.06654, 0.625, 0.06289, 0.625, 0.06289, 0.5938, 0.06654, 0.6562, 0.06289, 0.6562, 0.06289, 0.625, 0.06654, 0.6875, 0.06289, 0.6875, 0.06289, 0.6562, 0.06654, 0.7188, 0.06289, 0.7188, 0.06289, 0.6875, 0.06654, 0.75, 0.06289, 0.75, 0.06289, 0.7188, 0.06654, 0.7812, 0.06289, 0.7812, 0.06289, 0.75, 0.06654, 0.8125, 0.06289, 0.8125, 0.06289, 0.7812, 0.06654, 0.8438, 0.06289, 0.8438, 0.06289, 0.8125, 0.06654, 0.875, 0.06289, 0.875, 0.06289, 0.8438, 0.06654, 0.9062, 0.06289, 0.9062, 0.06289, 0.875, 0.06654, 0.9375, 0.06289, 0.9375, 0.06289, 0.9062, 0.06654, 0.9688, 0.06289, 0.9688, 0.06289, 0.9375, 0.5126, 1.0, 0.5126, 0.9688, 0.5797, 0.9688, 0.5126, 0.9688, 0.5126, 0.9375, 0.5797, 0.9375, 0.5126, 0.9375, 0.5126, 0.9062, 0.5797, 0.9062, 0.5126, 0.9062, 0.5126, 0.875, 0.5797, 0.875, 0.5126, 0.875, 0.5126, 0.8438, 0.5797, 0.8438, 0.5126, 0.8438, 0.5126, 0.8125, 0.5797, 0.8125, 0.5126, 0.8125, 0.5126, 0.7812, 0.5797, 0.7812, 0.5126, 0.7812, 0.5126, 0.75, 0.5797, 0.75, 0.5126, 0.75, 0.5126, 0.7188, 0.5797, 0.7188, 0.5126, 0.7188, 0.5126, 0.6875, 0.5797, 0.6875, 0.5126, 0.6875, 0.5126, 0.6562, 0.5797, 0.6562, 0.5126, 0.6562, 0.5126, 0.625, 0.5797, 0.625, 0.5126, 0.625, 0.5126, 0.5938, 0.5797, 0.5938, 0.5126, 0.5938, 0.5126, 0.5625, 0.5797, 0.5625, 0.5126, 0.5625, 0.5126, 0.5312, 0.5797, 0.5312, 0.5126, 0.5312, 0.5126, 0.5, 0.5797, 0.5, 0.5126, 0.5, 0.5126, 0.4688, 0.5797, 0.4688, 0.5126, 0.4688, 0.5126, 0.4375, 0.5797, 0.4375, 0.5126, 0.4375, 0.5126, 0.4062, 0.5797, 0.4062, 0.5126, 0.4062, 0.5126, 0.375, 0.5797, 0.375, 0.5126, 0.375, 0.5126, 0.3438, 0.5797, 0.3438, 0.5126, 0.3438, 0.5126, 0.3125, 0.5797, 0.3125, 0.5126, 0.3125, 0.5126, 0.2812, 0.5797, 0.2812, 0.5126, 0.2812, 0.5126, 0.25, 0.5797, 0.25, 0.5126, 0.25, 0.5126, 0.2188, 0.5797, 0.2188, 0.5126, 0.2188, 0.5126, 0.1875, 0.5797, 0.1875, 0.5126, 0.1875, 0.5126, 0.1562, 0.5797, 0.1562, 0.5126, 0.1562, 0.5126, 0.125, 0.5797, 0.125, 0.5126, 0.125, 0.5126, 0.09375, 0.5797, 0.09375, 0.5126, 0.09375, 0.5126, 0.0625, 0.5797, 0.0625, 0.5126, 0.0625, 0.5126, 0.03125, 0.5797, 0.03125, 0.4455, 0.0, 0.5126, 0.0, 0.5126, 0.03125, 0.05925, 0.03125, 0.05925, 0.0, 0.06289, 0.0, 0.0009118, 0.03125, 0.0009118, 0.0, 0.05856, 0.0, 0.01481, 0.9688, 0.01481, 1.0, 0.00155, 1.0, 0.01481, 0.0, 0.01481, 0.03125, 0.00155, 0.03125, 0.01481, 0.03125, 0.01481, 0.0625, 0.00155, 0.0625, 0.01481, 0.0625, 0.01481, 0.09375, 0.00155, 0.09375, 0.01481, 0.09375, 0.01481, 0.125, 0.00155, 0.125, 0.01481, 0.125, 0.01481, 0.1562, 0.00155, 0.1562, 0.01481, 0.1562, 0.01481, 0.1875, 0.00155, 0.1875, 0.01481, 0.1875, 0.01481, 0.2188, 0.00155, 0.2188, 0.01481, 0.2188, 0.01481, 0.25, 0.00155, 0.25, 0.01481, 0.25, 0.01481, 0.2812, 0.00155, 0.2812, 0.01481, 0.2812, 0.01481, 0.3125, 0.00155, 0.3125, 0.01481, 0.3125, 0.01481, 0.3438, 0.00155, 0.3438, 0.01481, 0.3438, 0.01481, 0.375, 0.00155, 0.375, 0.01481, 0.375, 0.01481, 0.4062, 0.00155, 0.4062, 0.01481, 0.4062, 0.01481, 0.4375, 0.00155, 0.4375, 0.01481, 0.4375, 0.01481, 0.4688, 0.00155, 0.4688, 0.01481, 0.4688, 0.01481, 0.5, 0.00155, 0.5, 0.01481, 0.5, 0.01481, 0.5312, 0.00155, 0.5312, 0.01481, 0.5312, 0.01481, 0.5625, 0.00155, 0.5625, 0.01481, 0.5625, 0.01481, 0.5938, 0.00155, 0.5938, 0.01481, 0.5938, 0.01481, 0.625, 0.00155, 0.625, 0.01481, 0.625, 0.01481, 0.6562, 0.00155, 0.6562, 0.01481, 0.6562, 0.01481, 0.6875, 0.00155, 0.6875, 0.01481, 0.6875, 0.01481, 0.7188, 0.00155, 0.7188, 0.01481, 0.7188, 0.01481, 0.75, 0.00155, 0.75, 0.01481, 0.75, 0.01481, 0.7812, 0.00155, 0.7812, 0.01481, 0.7812, 0.01481, 0.8125, 0.00155, 0.8125, 0.01481, 0.8125, 0.01481, 0.8438, 0.00155, 0.8438, 0.01481, 0.8438, 0.01481, 0.875, 0.00155, 0.875, 0.01481, 0.875, 0.01481, 0.9062, 0.00155, 0.9062, 0.01481, 0.9062, 0.01481, 0.9375, 0.00155, 0.9375, 0.01481, 0.9375, 0.01481, 0.9688, 0.00155, 0.9688, 0.0009118, 1.0, 0.0009118, 0.9688, 0.05856, 0.9688, 0.0009118, 0.9688, 0.0009118, 0.9375, 0.05856, 0.9375, 0.0009118, 0.9375, 0.0009118, 0.9062, 0.05856, 0.9062, 0.0009118, 0.9062, 0.0009118, 0.875, 0.05856, 0.875, 0.0009118, 0.875, 0.0009118, 0.8438, 0.05856, 0.8438, 0.0009118, 0.8438, 0.0009118, 0.8125, 0.05856, 0.8125, 0.0009118, 0.8125, 0.0009118, 0.7812, 0.05856, 0.7812, 0.0009118, 0.7812, 0.0009118, 0.75, 0.05856, 0.75, 0.0009118, 0.75, 0.0009118, 0.7188, 0.05856, 0.7188, 0.0009118, 0.7188, 0.0009118, 0.6875, 0.05856, 0.6875, 0.0009118, 0.6875, 0.0009118, 0.6562, 0.05856, 0.6562, 0.0009118, 0.6562, 0.0009118, 0.625, 0.05856, 0.625, 0.0009118, 0.625, 0.0009118, 0.5938, 0.05856, 0.5938, 0.0009118, 0.5938, 0.0009118, 0.5625, 0.05856, 0.5625, 0.0009118, 0.5625, 0.0009118, 0.5312, 0.05856, 0.5312, 0.0009118, 0.5312, 0.0009118, 0.5, 0.05856, 0.5, 0.0009118, 0.5, 0.0009118, 0.4688, 0.05856, 0.4688, 0.0009118, 0.4688, 0.0009118, 0.4375, 0.05856, 0.4375, 0.0009118, 0.4375, 0.0009118, 0.4062, 0.05856, 0.4062, 0.0009118, 0.4062, 0.0009118, 0.375, 0.05856, 0.375, 0.0009118, 0.375, 0.0009118, 0.3438, 0.05856, 0.3438, 0.0009118, 0.3438, 0.0009118, 0.3125, 0.05856, 0.3125, 0.0009118, 0.3125, 0.0009118, 0.2812, 0.05856, 0.2812, 0.0009118, 0.2812, 0.0009118, 0.25, 0.05856, 0.25, 0.0009118, 0.25, 0.0009118, 0.2188, 0.05856, 0.2188, 0.0009118, 0.2188, 0.0009118, 0.1875, 0.05856, 0.1875, 0.0009118, 0.1875, 0.0009118, 0.1562, 0.05856, 0.1562, 0.0009118, 0.1562, 0.0009118, 0.125, 0.05856, 0.125, 0.0009118, 0.125, 0.0009118, 0.09375, 0.05856, 0.09375, 0.0009118, 0.09375, 0.0009118, 0.0625, 0.05856, 0.0625, 0.0009118, 0.0625, 0.0009118, 0.03125, 0.05856, 0.03125, 0.05925, 1.0, 0.05925, 0.9688, 0.06289, 0.9688, 0.05925, 0.9688, 0.05925, 0.9375, 0.06289, 0.9375, 0.05925, 0.9375, 0.05925, 0.9062, 0.06289, 0.9062, 0.05925, 0.9062, 0.05925, 0.875, 0.06289, 0.875, 0.05925, 0.875, 0.05925, 0.8438, 0.06289, 0.8438, 0.05925, 0.8438, 0.05925, 0.8125, 0.06289, 0.8125, 0.05925, 0.8125, 0.05925, 0.7812, 0.06289, 0.7812, 0.05925, 0.7812, 0.05925, 0.75, 0.06289, 0.75, 0.05925, 0.75, 0.05925, 0.7188, 0.06289, 0.7188, 0.05925, 0.7188, 0.05925, 0.6875, 0.06289, 0.6875, 0.05925, 0.6875, 0.05925, 0.6562, 0.06289, 0.6562, 0.05925, 0.6562, 0.05925, 0.625, 0.06289, 0.625, 0.05925, 0.625, 0.05925, 0.5938, 0.06289, 0.5938, 0.05925, 0.5938, 0.05925, 0.5625, 0.06289, 0.5625, 0.05925, 0.5625, 0.05925, 0.5312, 0.06289, 0.5312, 0.05925, 0.5312, 0.05925, 0.5, 0.06289, 0.5, 0.05925, 0.5, 0.05925, 0.4688, 0.06289, 0.4688, 0.05925, 0.4688, 0.05925, 0.4375, 0.06289, 0.4375, 0.05925, 0.4375, 0.05925, 0.4062, 0.06289, 0.4062, 0.05925, 0.4062, 0.05925, 0.375, 0.06289, 0.375, 0.05925, 0.375, 0.05925, 0.3438, 0.06289, 0.3438, 0.05925, 0.3438, 0.05925, 0.3125, 0.06289, 0.3125, 0.05925, 0.3125, 0.05925, 0.2812, 0.06289, 0.2812, 0.05925, 0.2812, 0.05925, 0.25, 0.06289, 0.25, 0.05925, 0.25, 0.05925, 0.2188, 0.06289, 0.2188, 0.05925, 0.2188, 0.05925, 0.1875, 0.06289, 0.1875, 0.05925, 0.1875, 0.05925, 0.1562, 0.06289, 0.1562, 0.05925, 0.1562, 0.05925, 0.125, 0.06289, 0.125, 0.05925, 0.125, 0.05925, 0.09375, 0.06289, 0.09375, 0.05925, 0.09375, 0.05925, 0.0625, 0.06289, 0.0625, 0.05925, 0.0625, 0.05925, 0.03125, 0.06289, 0.03125, 0.4455, 0.9688, 0.5126, 0.9688, 0.5126, 1.0, 0.4455, 0.9375, 0.5126, 0.9375, 0.5126, 0.9688, 0.4455, 0.9062, 0.5126, 0.9062, 0.5126, 0.9375, 0.4455, 0.875, 0.5126, 0.875, 0.5126, 0.9062, 0.4455, 0.8438, 0.5126, 0.8438, 0.5126, 0.875, 0.4455, 0.8125, 0.5126, 0.8125, 0.5126, 0.8438, 0.4455, 0.7812, 0.5126, 0.7812, 0.5126, 0.8125, 0.4455, 0.75, 0.5126, 0.75, 0.5126, 0.7812, 0.4455, 0.7188, 0.5126, 0.7188, 0.5126, 0.75, 0.4455, 0.6875, 0.5126, 0.6875, 0.5126, 0.7188, 0.4455, 0.6562, 0.5126, 0.6562, 0.5126, 0.6875, 0.4455, 0.625, 0.5126, 0.625, 0.5126, 0.6562, 0.4455, 0.5938, 0.5126, 0.5938, 0.5126, 0.625, 0.4455, 0.5625, 0.5126, 0.5625, 0.5126, 0.5938, 0.4455, 0.5312, 0.5126, 0.5312, 0.5126, 0.5625, 0.4455, 0.5, 0.5126, 0.5, 0.5126, 0.5312, 0.4455, 0.4688, 0.5126, 0.4688, 0.5126, 0.5, 0.4455, 0.4375, 0.5126, 0.4375, 0.5126, 0.4688, 0.4455, 0.4062, 0.5126, 0.4062, 0.5126, 0.4375, 0.4455, 0.375, 0.5126, 0.375, 0.5126, 0.4062, 0.4455, 0.3438, 0.5126, 0.3438, 0.5126, 0.375, 0.4455, 0.3125, 0.5126, 0.3125, 0.5126, 0.3438, 0.4455, 0.2812, 0.5126, 0.2812, 0.5126, 0.3125, 0.4455, 0.25, 0.5126, 0.25, 0.5126, 0.2812, 0.4455, 0.2188, 0.5126, 0.2188, 0.5126, 0.25, 0.4455, 0.1875, 0.5126, 0.1875, 0.5126, 0.2188, 0.4455, 0.1562, 0.5126, 0.1562, 0.5126, 0.1875, 0.4455, 0.125, 0.5126, 0.125, 0.5126, 0.1562, 0.4455, 0.09375, 0.5126, 0.09375, 0.5126, 0.125, 0.4455, 0.0625, 0.5126, 0.0625, 0.5126, 0.09375, 0.4455, 0.03125, 0.5126, 0.03125, 0.5126, 0.0625])
me_plane.materials.append(mat_material_002)
me_plane.use_remesh_fix_poles = True
me_plane.use_remesh_preserve_attributes = False
me_plane.use_mirror_vertex_groups = False
me_plane.update()

# ---- objects
ob_plane = bpy.data.objects.new('plane', me_plane)

# ---- transforms, parenting, visibility, modifiers, constraints
ob_plane.location = (0.0, 0.0, 0.0)
ob_plane.lineart.crease_threshold = 0.0

# ---- collection membership
col_collection.objects.link(ob_plane)

# ---- scene / render settings (as saved in the file)
scene.frame_start = 1; scene.frame_end = 250; scene.frame_set(0)
scene.render.engine = 'BLENDER_EEVEE_NEXT'
scene.cycles.use_denoising = False
scene.cycles.samples = 128
scene.cycles.sampling_pattern = 'TABULATED_SOBOL'
scene.cycles.use_adaptive_sampling = False
scene.cycles.use_light_tree = False
scene.view_settings.view_transform = 'Filmic'
bpy.context.view_layer.update()

# ---- added for rendering (the .blend has no active camera and no usable light): camera, sun
cam_auto = bpy.data.cameras.new('AutoCamera')
cam_auto.lens = 50.0
cam_auto.sensor_width = 36.0
cam_auto.clip_end = 1076.13
ob_auto_camera = bpy.data.objects.new('AutoCamera', cam_auto)
scene.collection.objects.link(ob_auto_camera)
ob_auto_camera.location = (61.318, -73.5817, 48.7549)
ob_auto_camera.rotation_euler = (1.09748, -7.21219e-08, 0.694738)
scene.camera = ob_auto_camera
light_auto_sun = bpy.data.lights.new('AutoSun', 'SUN')
light_auto_sun.energy = 3.0
light_auto_sun.angle = 0.0523599
ob_auto_sun = bpy.data.objects.new('AutoSun', light_auto_sun)
scene.collection.objects.link(ob_auto_sun)
ob_auto_sun.rotation_euler = (0.872665, 0.174533, 0.523599)
bpy.context.view_layer.update()
